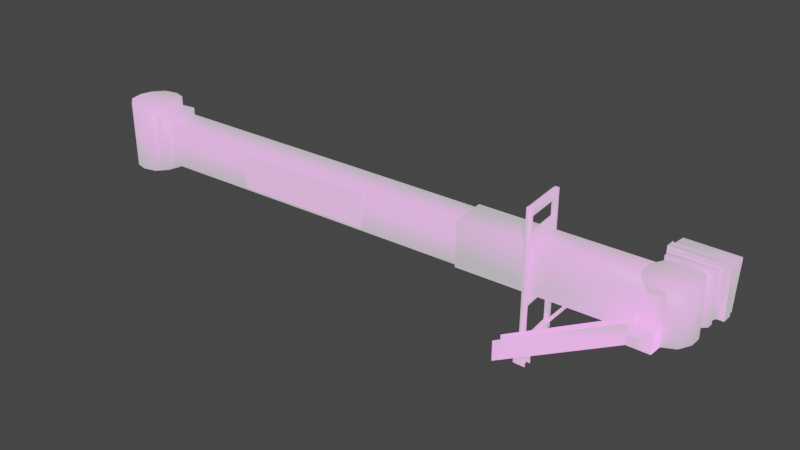 # Source: jetways-ext.blend  (saved by Blender 2.93.20; exported with 4.5.12 LTS)
import bpy
from mathutils import Matrix  # noqa: F401  (used for matrix-valued properties, if any)

bpy.ops.wm.read_factory_settings(use_empty=True)
scene = bpy.context.scene
scene.name = 'Scene'

# ---- collections
col_collection = bpy.data.collections.new('Collection'); scene.collection.children.link(col_collection)

# ---- images (referenced by path relative to the original .blend; pixels are not part of the script)
import os
ASSET_DIR = os.environ.get("B2B_ASSET_DIR", "")  # directory of the original .blend (textures are referenced by path, not embedded)
HERE = os.path.dirname(os.path.abspath(__file__))  # packed textures are extracted next to this script under _unpacked/

def load_image(name, relpath, width, height, colorspace="sRGB"):
    """Load a texture the original file referenced (path relative to the .blend, or extracted next to this script)."""
    p = next((c for c in (os.path.join(HERE, relpath), os.path.join(ASSET_DIR, relpath)) if relpath and os.path.exists(c)), "")
    if p:
        img = bpy.data.images.load(p, check_existing=True)
        img.name = name
    else:  # same state as the original file: an image datablock whose file is absent (Cycles renders it pink)
        img = bpy.data.images.new(name, width, height)
        img.source = "FILE"
        img.filepath = "//" + (relpath or name)
    img.colorspace_settings.name = colorspace
    return img
img_jetway_raiffeisen_png_001 = load_image('jetway-raiffeisen.png.001', 'jetway-raiffeisen.png', 1024, 1024, 'sRGB')

# ---- materials (node trees are filled in below, after node groups)
mat_defaultwhite_001 = bpy.data.materials.new('DefaultWhite.001')
mat_defaultwhite_001.use_transparent_shadow = False
mat_defaultwhite_001.diffuse_color = (1.0, 1.0, 1.0, 1.0)
mat_defaultwhite_001.roughness = 0.5

# ---- material node trees
mat_defaultwhite_001.use_nodes = True; mat_defaultwhite_001.node_tree.nodes.clear()
_N = mat_defaultwhite_001.node_tree.nodes; _L = mat_defaultwhite_001.node_tree.links
n0 = _N.new('ShaderNodeBsdfPrincipled'); n0.name = 'Principled BSDF'; n0.location = (10, 300)
n0.distribution = 'GGX'
n0.subsurface_method = 'BURLEY'
n0.inputs[3].default_value = 1.45
n0.inputs[27].default_value = (0.5, 0.5, 0.5, 1.0)
n0.inputs[28].default_value = 1.0
n1 = _N.new('ShaderNodeOutputMaterial'); n1.name = 'Material Output'; n1.location = (300, 300)
n2 = _N.new('ShaderNodeTexImage'); n2.name = 'Image Texture'; n2.location = (0, 0)
n2.image = img_jetway_raiffeisen_png_001
_L.new(n0.outputs[0], n1.inputs[0])
_L.new(n2.outputs[0], n0.inputs[0])
n1.is_active_output = True

# ---- world
world_world = bpy.data.worlds.new('World'); scene.world = world_world
world_world.use_nodes = True; world_world.node_tree.nodes.clear()
_N = world_world.node_tree.nodes; _L = world_world.node_tree.links
n0 = _N.new('ShaderNodeOutputWorld'); n0.name = 'World Output'; n0.location = (300, 300)
n1 = _N.new('ShaderNodeBackground'); n1.name = 'Background'; n1.location = (10, 300)
n1.inputs[0].default_value = (0.05088, 0.05088, 0.05088, 1.0)
_L.new(n1.outputs[0], n0.inputs[0])
n0.is_active_output = True
world_world.color = (0.05088, 0.05088, 0.05088)
world_world.use_sun_shadow = False
world_world.sun_shadow_jitter_overblur = 0.0

# ---- meshes
me_plane_001 = bpy.data.meshes.new('Plane.001')
me_plane_001.from_pydata([(6.363, 4.493, 0.1177), (12.84, 4.131, -0.6835), (6.461, 6.244, 0.1193), (12.94, 5.881, -0.6819), (21.3, 0.5905, -3.69), (21.3, -0.009514, -3.69), (20.7, -0.009514, -3.69), (20.7, 0.5905, -3.69), (21.3, 0.5905, -1.89), (21.3, -0.009514, -1.89), (20.7, -0.009514, -1.89), (20.7, 0.5905, -1.89), (20.7, 0.5905, -3.29), (20.7, -0.009514, -3.29), (21.3, -0.009514, -3.29), (21.3, 0.5905, -3.29), (20.7, 0.5905, -1.49), (20.7, -0.009514, -1.49), (21.3, -0.009514, -1.49), (21.3, 0.5905, -1.49), (20.8, 6.23, -3.59), (21.0, 6.23, -1.59), (21.2, 6.23, -1.59), (21.0, 6.23, -3.59), (20.8, 5.83, -3.59), (21.0, 5.83, -1.59), (21.2, 5.83, -1.59), (21.0, 5.83, -3.59), (27.89, 4.135, -5.822), (27.49, 3.235, -5.422), (27.49, 4.135, -5.422), (26.49, 4.135, -5.822), (26.49, 3.235, -5.822), (25.49, 3.235, -5.822), (25.49, 4.135, -5.822), (25.59, 5.435, -5.322), (25.59, 3.235, -5.322), (25.49, 5.435, -5.822), (27.89, 5.435, -5.822), (27.89, 3.235, -5.822), (27.79, 3.235, -5.322), (27.79, 5.435, -5.322), (27.89, 5.435, -5.322), (25.49, 5.435, -5.322), (25.89, 4.135, -1.922), (25.89, 3.135, -1.922), (20.19, 0.3003, -1.222), (20.19, 1.3, -1.222), (25.89, 4.135, -2.222), (25.89, 3.135, -2.222), (21.0, 1.215, -2.49), (21.12, 1.14, -2.49), (22.78, 3.297, -2.67), (22.66, 3.371, -2.67), (21.12, 1.14, -2.69), (22.78, 3.297, -2.87), (21.0, 1.215, -2.69), (22.66, 3.371, -2.87), (21.1, 0.3905, -1.89), (21.1, 0.3905, -3.29), (20.9, 0.3905, -3.29), (20.9, 0.3905, -1.89), (20.9, 0.1905, -3.29), (20.9, 0.1905, -1.89), (21.1, 0.1905, -1.89), (21.1, 0.1905, -3.29), (20.9, 0.7905, -2.69), (20.9, 0.3905, -2.69), (20.9, 0.3905, -2.49), (20.9, 0.7905, -2.49), (21.1, 0.3905, -2.49), (21.1, 0.7905, -2.49), (21.1, 0.3905, -2.69), (21.1, 0.7905, -2.69), (21.1, -0.009514, -3.29), (21.1, -0.009514, -3.69), (21.3, 0.1905, -3.69), (21.3, 0.1905, -3.29), (21.3, 0.3905, -3.69), (21.3, 0.3905, -3.29), (21.1, 0.5905, -3.69), (21.1, 0.5905, -3.29), (20.9, 0.5905, -3.69), (20.9, 0.5905, -3.29), (20.7, 0.3905, -3.69), (20.7, 0.3905, -3.29), (20.7, 0.1905, -3.69), (20.7, 0.1905, -3.29), (20.9, -0.009514, -3.69), (20.9, -0.009514, -3.29), (21.1, -0.009514, -1.49), (21.1, -0.009514, -1.89), (21.3, 0.1905, -1.89), (21.3, 0.1905, -1.49), (21.3, 0.3905, -1.89), (21.3, 0.3905, -1.49), (21.1, 0.5905, -1.89), (21.1, 0.5905, -1.49), (20.9, 0.5905, -1.89), (20.9, 0.5905, -1.49), (20.7, 0.3905, -1.89), (20.7, 0.3905, -1.49), (20.7, 0.1905, -1.89), (20.7, 0.1905, -1.49), (20.9, -0.009514, -1.89), (20.9, -0.009514, -1.49), (21.0, 3.335, -3.59), (20.8, 3.335, -3.59), (21.0, 3.335, -1.59), (21.2, 3.335, -1.59), (20.8, 2.935, -3.59), (21.0, 2.935, -1.59), (21.2, 2.935, -1.59), (21.0, 2.935, -3.59), (25.89, 3.235, -1.322), (26.99, 3.235, -1.322), (26.99, 3.235, -2.422), (25.89, 3.235, -2.422), (25.39, 5.635, -5.322), (27.99, 5.635, -5.322), (27.99, 5.535, -6.522), (25.39, 5.535, -6.522), (25.39, 3.135, -6.222), (27.99, 3.135, -6.222), (27.99, 3.235, -5.322), (25.39, 3.235, -5.322), (20.8, 7.49, -3.59), (21.0, 7.49, -3.59), (21.0, 7.49, -3.79), (20.8, 7.49, -3.79), (20.8, 7.09, -3.59), (20.8, 1.19, -3.59), (21.0, 1.19, -3.59), (21.0, 7.09, -3.59), (21.0, 0.7905, -3.59), (21.0, 0.7905, -3.79), (20.8, 0.7905, -3.79), (20.8, 0.7905, -3.59), (21.0, 7.49, -1.39), (21.2, 7.49, -1.39), (21.2, 7.49, -1.59), (21.0, 7.49, -1.59), (21.0, 0.7905, -1.39), (21.2, 0.7905, -1.39), (21.2, 0.7905, -1.59), (21.2, 7.09, -1.59), (21.2, 1.19, -1.59), (21.0, 1.19, -1.59), (21.0, 7.09, -1.59), (21.0, 0.7905, -1.59), (26.99, 4.135, -1.322), (26.99, 3.135, -1.322), (25.89, 3.135, -1.322), (25.89, 4.135, -1.322), (26.99, 4.135, -2.022), (26.99, 3.135, -2.022), (20.19, 1.3, -0.6221), (20.19, 0.3003, -0.6221), (25.89, 3.235, -1.922), (20.19, 0.4003, -0.6221), (20.19, 0.4003, -1.222), (27.79, 5.635, -4.822), (27.79, 3.135, -4.822), (25.59, 3.135, -4.822), (25.59, 5.635, -4.822), (27.79, 5.635, -4.522), (27.79, 3.135, -4.522), (25.59, 5.635, -4.522), (25.59, 3.135, -4.522), (25.89, 5.635, -4.222), (25.89, 3.135, -4.222), (27.49, 3.135, -4.222), (27.49, 5.635, -4.222), (25.29, 5.635, -5.322), (25.29, 3.135, -5.322), (28.09, 3.135, -5.322), (28.09, 5.635, -5.322), (25.29, 5.635, -5.822), (25.29, 3.135, -5.822), (28.09, 3.135, -5.822), (28.09, 5.635, -5.822), (28.09, 5.635, -5.722), (25.29, 5.635, -5.722), (25.49, 5.535, -5.322), (25.69, 5.535, -4.822), (27.69, 5.535, -4.822), (27.89, 5.535, -5.322), (25.49, 3.235, -5.322), (25.69, 3.235, -4.822), (27.69, 3.235, -4.822), (27.89, 3.235, -5.322), (25.49, 5.435, -6.522), (27.89, 5.435, -6.522), (27.89, 3.235, -6.222), (25.49, 3.235, -6.222), (25.49, 3.335, -5.322), (27.89, 3.335, -5.322), (27.99, 5.435, -6.522), (27.99, 3.235, -6.222), (25.39, 3.235, -6.222), (25.39, 5.435, -6.522), (26.89, 5.435, -2.222), (26.89, 3.135, -2.222), (26.99, 5.435, -2.022), (26.09, 5.435, -2.422), (26.09, 3.135, -2.422), (25.89, 5.435, -2.222), (27.89, 5.635, -3.522), (27.89, 3.135, -3.522), (27.59, 3.135, -4.122), (27.59, 5.635, -4.122), (27.59, 5.635, -2.322), (27.59, 3.135, -2.322), (27.89, 3.135, -2.922), (27.89, 5.635, -2.922), (26.39, 5.635, -4.422), (26.39, 3.135, -4.422), (25.79, 3.135, -4.122), (25.79, 5.635, -4.122), (26.99, 5.635, -2.022), (25.49, 3.135, -3.522), (25.49, 5.635, -3.522), (25.49, 3.135, -2.922), (25.49, 5.635, -2.922), (25.79, 3.135, -2.322), (25.79, 5.635, -2.322), (26.69, 5.635, -3.222), (26.39, 5.635, -2.022), (26.99, 5.635, -4.422), (26.69, 3.135, -3.222), (26.39, 3.135, -2.022), (26.99, 3.135, -4.422), (26.39, 5.435, -2.022), (26.69, 5.435, -3.222), (25.79, 5.435, -2.322), (17.49, 5.873, -3.122), (17.49, 3.673, -3.122), (17.69, 3.673, -1.222), (17.69, 5.873, -1.222), (25.69, 5.435, -4.122), (25.89, 3.235, -2.222), (25.69, 3.235, -4.122), (25.69, 5.435, -3.922), (25.69, 3.235, -3.922), (1.713, 6.935, 0.7994), (1.713, 4.435, 0.7994), (1.513, 4.435, -1.101), (1.513, 6.935, -1.101), (0.8126, 4.435, -1.001), (0.8126, 6.935, -1.001), (1.013, 6.935, 0.8994), (1.013, 4.435, 0.8994), (1.172, 4.067, -0.6715), (0.7607, 4.067, 1.081), (-0.9918, 7.333, 0.6703), (-0.9918, 4.067, 0.6703), (-0.476, 4.067, 1.099), (-0.476, 7.333, 1.099), (1.172, 7.333, -0.6715), (0.6558, 4.067, -1.1), (0.6558, 7.333, -1.1), (-0.581, 7.333, -1.082), (-0.581, 4.067, -1.082), (-1.01, 4.067, -0.5665), (-1.01, 7.333, -0.5665), (0.1081, 4.067, 1.236), (0.1081, 7.333, 1.236), (0.07164, 4.067, -1.237), (0.07164, 7.333, -1.237), (0.7607, 7.333, 1.081), (0.08988, 7.333, -0.0006), (1.327, 7.333, -0.01884), (1.19, 7.333, 0.5653), (-1.147, 7.333, 0.01764), (1.19, 4.067, 0.5653), (1.327, 4.067, -0.01884), (0.08988, 4.067, -0.0005997), (-1.147, 4.067, 0.01764), (1.413, 6.635, -1.001), (1.613, 6.635, 0.6994), (10.51, 6.16, -0.4006), (10.31, 6.16, -2.101), (1.613, 4.635, 0.6994), (10.51, 4.16, -0.4006), (10.31, 4.16, -2.101), (1.413, 4.635, -1.001), (20.19, 0.4003, -1.222), (20.19, 0.4003, -0.6221), (25.89, 3.235, -1.922), (20.19, 0.3003, -0.6221), (20.19, 1.3, -0.6221), (25.89, 4.135, -1.322), (25.89, 3.135, -1.322), (25.89, 3.235, -1.322), (20.19, 1.3, -1.222), (20.19, 0.3003, -1.222), (25.89, 3.135, -1.922), (25.89, 4.135, -1.922), (25.89, 4.135, -1.322), (25.89, 3.135, -1.322), (26.99, 3.135, -1.322), (26.99, 4.135, -1.322), (26.99, 3.135, -2.022), (26.99, 4.135, -2.022), (26.99, 3.135, -1.322), (26.99, 4.135, -1.322), (25.89, 3.135, -2.222), (25.89, 4.135, -2.222), (25.89, 3.135, -1.922), (25.89, 4.135, -1.922), (12.78, 4.153, -2.454), (6.295, 4.503, -1.653), (12.87, 5.903, -2.453), (6.39, 6.254, -1.651), (10.31, 6.16, -2.103), (10.51, 6.16, -0.4026), (19.41, 5.667, -1.503), (19.21, 5.667, -3.203), (10.51, 4.16, -0.4026), (19.41, 3.667, -1.503), (19.21, 3.667, -3.203), (10.31, 4.16, -2.103)], [], [(0, 1, 3, 2), (4, 5, 6, 7), (8, 9, 10, 11), (12, 13, 14, 15), (16, 17, 18, 19), (20, 21, 22, 23), (21, 20, 24, 25), (23, 22, 26, 27), (24, 27, 26, 25), (28, 39, 29, 30), (31, 32, 33, 34), (35, 36, 33, 37), (38, 39, 40, 41), (38, 42, 43, 37), (44, 45, 46, 47), (45, 44, 48, 49), (50, 51, 52, 53), (51, 54, 55, 52), (56, 50, 53, 57), (54, 56, 57, 55), (58, 59, 60, 61), (61, 60, 62, 63), (59, 58, 64, 65), (63, 62, 65, 64), (66, 67, 68, 69), (69, 68, 70, 71), (71, 70, 72, 73), (67, 66, 73, 72), (74, 75, 76, 77), (77, 76, 78, 79), (79, 78, 80, 81), (81, 80, 82, 83), (83, 82, 84, 85), (85, 84, 86, 87), (87, 86, 88, 89), (90, 91, 92, 93), (93, 92, 94, 95), (95, 94, 96, 97), (97, 96, 98, 99), (99, 98, 100, 101), (101, 100, 102, 103), (103, 102, 104, 105), (106, 107, 108, 109), (108, 107, 110, 111), (106, 109, 112, 113), (111, 110, 113, 112), (114, 115, 116, 117), (118, 119, 120, 121), (122, 123, 124, 125), (119, 124, 123, 120), (125, 118, 121, 122), (123, 122, 199, 198), (197, 200, 121, 120), (126, 127, 128, 129), (130, 131, 132, 133), (127, 134, 135, 128), (128, 135, 136, 129), (137, 126, 129, 136), (137, 136, 135, 134), (138, 139, 140, 141), (138, 142, 143, 139), (139, 143, 144, 140), (145, 146, 147, 148), (141, 149, 142, 138), (146, 132, 131, 147), (147, 131, 137, 149), (132, 146, 144, 134), (149, 137, 134, 144), (142, 149, 144, 143), (126, 141, 140, 127), (141, 126, 130, 148), (127, 140, 145, 133), (148, 130, 133, 145), (150, 151, 152, 153), (151, 150, 154, 155), (156, 157, 152, 153), (158, 114, 159, 160), (161, 162, 163, 164), (162, 161, 165, 166), (161, 164, 167, 165), (164, 163, 168, 167), (166, 168, 163, 162), (169, 170, 171, 172), (172, 171, 166, 165), (167, 168, 170, 169), (167, 169, 172, 165), (166, 171, 170, 168), (173, 176, 175, 174), (174, 173, 177, 178), (176, 175, 179, 180), (178, 179, 175, 174), (173, 176, 181, 182), (183, 184, 185, 186), (183, 187, 188, 184), (185, 189, 190, 186), (190, 189, 188, 187), (186, 183, 191, 192), (193, 194, 195, 196), (192, 193, 196, 186), (193, 192, 197, 198), (183, 195, 194, 191), (199, 200, 191, 194), (201, 202, 155, 203), (202, 201, 204, 205), (206, 49, 205, 204), (207, 208, 209, 210), (211, 212, 213, 214), (215, 216, 217, 218), (219, 155, 212, 211), (208, 207, 214, 213), (218, 217, 220, 221), (221, 220, 222, 223), (223, 222, 224, 225), (219, 226, 227), (223, 226, 221), (215, 226, 228), (207, 226, 214), (230, 229, 155), (220, 229, 222), (231, 229, 216), (213, 229, 208), (210, 209, 231, 228), (227, 232, 203, 219), (225, 234, 232, 227), (235, 236, 237, 238), (235, 238, 206, 239), (238, 237, 240, 206), (236, 235, 239, 241), (237, 236, 241, 240), (242, 243, 241, 239), (244, 245, 246, 247), (247, 246, 248, 249), (245, 244, 250, 251), (244, 247, 249, 250), (246, 245, 251, 248), (254, 255, 256, 257), (258, 252, 259, 260), (261, 262, 263, 264), (257, 256, 265, 266), (260, 259, 267, 268), (266, 265, 253, 269), (268, 267, 262, 261), (268, 270, 260), (271, 270, 272), (266, 270, 257), (273, 270, 264), (269, 253, 274, 272), (272, 274, 275, 271), (271, 275, 252, 258), (253, 276, 274), (263, 276, 277), (278, 279, 280, 281), (279, 282, 283, 280), (285, 278, 281, 284), (282, 285, 284, 283), (214, 226, 219, 211), (227, 226, 223, 225), (221, 226, 215, 218), (228, 226, 207, 210), (213, 212, 155, 229), (230, 224, 222, 229), (220, 217, 216, 229), (231, 209, 208, 229), (203, 232, 234, 233), (264, 270, 268, 261), (260, 270, 271, 258), (272, 270, 266, 269), (257, 270, 273, 254), (263, 262, 267, 276), (267, 259, 252, 276), (252, 275, 274, 276), (253, 265, 256, 276), (256, 255, 277, 276), (288, 286, 287, 293), (290, 291, 292, 289), (297, 294, 295, 296), (301, 298, 299, 300), (304, 302, 303, 305), (308, 306, 307, 309), (310, 311, 313, 312), (314, 315, 316, 317), (315, 318, 319, 316), (321, 314, 317, 320), (318, 321, 320, 319)])
me_plane_001.polygons.foreach_set('use_smooth', [0, 1, 1, 1, 1, 1, 1, 1, 1, 1, 1, 1, 1, 1, 1, 1, 1, 1, 1, 1, 1, 1, 1, 1, 1, 1, 1, 1, 1, 1, 1, 1, 1, 1, 1, 1, 1, 1, 1, 1, 1, 1, 1, 1, 1, 1, 1, 1, 1, 1, 1, 1, 1, 1, 1, 1, 1, 1, 1, 1, 1, 1, 1, 1, 1, 1, 1, 1, 1, 1, 1, 1, 1, 1, 1, 1, 1, 1, 1, 1, 1, 1, 1, 1, 1, 1, 1, 1, 1, 1, 1, 1, 1, 1, 1, 1, 1, 1, 1, 1, 1, 1, 1, 1, 1, 1, 1, 1, 1, 1, 1, 1, 1, 1, 1, 1, 1, 1, 1, 1, 1, 1, 1, 1, 1, 1, 1, 1, 1, 1, 1, 1, 1, 1, 1, 1, 1, 1, 1, 1, 1, 1, 1, 1, 1, 1, 1, 1, 1, 1, 1, 1, 1, 1, 1, 1, 1, 1, 1, 1, 1, 1, 1, 1, 1, 1, 1, 1, 1, 1, 1, 1, 1, 1, 1, 1, 1, 1, 1, 0, 1, 1, 1, 1])
_uv = me_plane_001.uv_layers.new(name='UVMap')
_uv.uv.foreach_set('vector', [0.1155, 0.02243, 0.3916, 0.02265, 0.3915, 0.09724, 0.1154, 0.09701, 0.009464, 0.4333, 0.009464, 0.4097, 0.03241, 0.4097, 0.03241, 0.4333, 0.009464, 0.4333, 0.009464, 0.4097, 0.03241, 0.4097, 0.03241, 0.4333, 0.009464, 0.4333, 0.009464, 0.4097, 0.03241, 0.4097, 0.03241, 0.4333, 0.009464, 0.4333, 0.009464, 0.4097, 0.03241, 0.4097, 0.03241, 0.4333, 0.3845, 0.3896, 0.3845, 0.3204, 0.3951, 0.3204, 0.3951, 0.3896, 0.3845, 0.3896, 0.3845, 0.3204, 0.3951, 0.3204, 0.3951, 0.3896, 0.3845, 0.3896, 0.3845, 0.3204, 0.3951, 0.3204, 0.3951, 0.3896, 0.3845, 0.3896, 0.3845, 0.3204, 0.3951, 0.3204, 0.3951, 0.3896, 0.4199, 0.4381, 0.4199, 0.3963, 0.4437, 0.3963, 0.4437, 0.4381, 0.4605, 0.4381, 0.4605, 0.3963, 0.5005, 0.3963, 0.5005, 0.4381, 0.4199, 0.3746, 0.4199, 0.2501, 0.441, 0.2501, 0.441, 0.3746, 0.4199, 0.3746, 0.4199, 0.3224, 0.441, 0.3224, 0.441, 0.3746, 0.05681, 0.4349, 0.05681, 0.3762, 0.06746, 0.3762, 0.06746, 0.4349, 0.2977, 0.4727, 0.2977, 0.4391, 0.5005, 0.4391, 0.5005, 0.4727, 0.5005, 0.4391, 0.5005, 0.4727, 0.4905, 0.4727, 0.4905, 0.4391, 0.4199, 0.3865, 0.4199, 0.3762, 0.4998, 0.3762, 0.4998, 0.3865, 0.4199, 0.3865, 0.4199, 0.3762, 0.4998, 0.3762, 0.4998, 0.3865, 0.4199, 0.3865, 0.4199, 0.3762, 0.4998, 0.3762, 0.4998, 0.3865, 0.4199, 0.3865, 0.4199, 0.3762, 0.4998, 0.3762, 0.4998, 0.3865, 0.04541, 0.4355, 0.04541, 0.3766, 0.05571, 0.3766, 0.05571, 0.4355, 0.03441, 0.4355, 0.03441, 0.3766, 0.04506, 0.3766, 0.04506, 0.4355, 0.03441, 0.4355, 0.03441, 0.3766, 0.04506, 0.3766, 0.04506, 0.4355, 0.03441, 0.4355, 0.03441, 0.3766, 0.04506, 0.3766, 0.04506, 0.4355, 0.0004642, 0.4349, 0.0004642, 0.4241, 0.008164, 0.4241, 0.008164, 0.4349, 0.0004642, 0.4349, 0.0004642, 0.4241, 0.008164, 0.4241, 0.008164, 0.4349, 0.0004642, 0.4349, 0.0004642, 0.4241, 0.008164, 0.4241, 0.008164, 0.4349, 0.008164, 0.4241, 0.008164, 0.4349, 0.0004642, 0.4349, 0.0004642, 0.4241, 0.0004642, 0.4226, 0.0004642, 0.4102, 0.007464, 0.4102, 0.007464, 0.4226, 0.0004642, 0.4226, 0.0004642, 0.4102, 0.007464, 0.4102, 0.007464, 0.4226, 0.0004642, 0.4226, 0.0004642, 0.4102, 0.007464, 0.4102, 0.007464, 0.4226, 0.0004642, 0.4226, 0.0004642, 0.4102, 0.007464, 0.4102, 0.007464, 0.4226, 0.0004642, 0.4226, 0.0004642, 0.4102, 0.007464, 0.4102, 0.007464, 0.4226, 0.0004642, 0.4226, 0.0004642, 0.4102, 0.007464, 0.4102, 0.007464, 0.4226, 0.0004642, 0.4226, 0.0004642, 0.4102, 0.007464, 0.4102, 0.007464, 0.4226, 0.0004642, 0.4226, 0.0004642, 0.4102, 0.007464, 0.4102, 0.007464, 0.4226, 0.0004642, 0.4226, 0.0004642, 0.4102, 0.007464, 0.4102, 0.007464, 0.4226, 0.0004642, 0.4226, 0.0004642, 0.4102, 0.007464, 0.4102, 0.007464, 0.4226, 0.0004642, 0.4226, 0.0004642, 0.4102, 0.007464, 0.4102, 0.007464, 0.4226, 0.0004642, 0.4226, 0.0004642, 0.4102, 0.007464, 0.4102, 0.007464, 0.4226, 0.0004642, 0.4226, 0.0004642, 0.4102, 0.007464, 0.4102, 0.007464, 0.4226, 0.0004642, 0.4226, 0.0004642, 0.4102, 0.007464, 0.4102, 0.007464, 0.4226, 0.3845, 0.3193, 0.3845, 0.2501, 0.3951, 0.2501, 0.3951, 0.3193, 0.3845, 0.3193, 0.3845, 0.2501, 0.3951, 0.2501, 0.3951, 0.3193, 0.3845, 0.3193, 0.3845, 0.2501, 0.3951, 0.2501, 0.3951, 0.3193, 0.3845, 0.3193, 0.3845, 0.2501, 0.3951, 0.2501, 0.3951, 0.3193, 0.2514, 0.5001, 0.2514, 0.4467, 0.2974, 0.4467, 0.2974, 0.5001, 0.1676, 0.3751, 0.1676, 0.3193, 0.2128, 0.3193, 0.2128, 0.3751, 0.0009142, 0.4091, 0.0009142, 0.3751, 0.03306, 0.3751, 0.03306, 0.4091, 0.1676, 0.3751, 0.1676, 0.2501, 0.2128, 0.2501, 0.2128, 0.3751, 0.4871, 0.2501, 0.4871, 0.3751, 0.4425, 0.3751, 0.4425, 0.2501, 0.0004642, 0.4092, 0.0004642, 0.3756, 0.005664, 0.3756, 0.005664, 0.4092, 0.3532, 0.3678, 0.3532, 0.2511, 0.3618, 0.2511, 0.3618, 0.3678, 0.4079, 0.4349, 0.4079, 0.4221, 0.4179, 0.4221, 0.4179, 0.4349, 0.4079, 0.4211, 0.4079, 0.2634, 0.4183, 0.2634, 0.4183, 0.4211, 0.3963, 0.4355, 0.3963, 0.2501, 0.4072, 0.2501, 0.4072, 0.4355, 0.3963, 0.4355, 0.3963, 0.2501, 0.4072, 0.2501, 0.4072, 0.4355, 0.4072, 0.2501, 0.4072, 0.4355, 0.3963, 0.4355, 0.3963, 0.2501, 0.4079, 0.2619, 0.4079, 0.2505, 0.4184, 0.2505, 0.4184, 0.2619, 0.4079, 0.4349, 0.4079, 0.4221, 0.4179, 0.4221, 0.4179, 0.4349, 0.3963, 0.4355, 0.3963, 0.2501, 0.4072, 0.2501, 0.4072, 0.4355, 0.3963, 0.4355, 0.3963, 0.2501, 0.4072, 0.2501, 0.4072, 0.4355, 0.4079, 0.4211, 0.4079, 0.2634, 0.4183, 0.2634, 0.4183, 0.4211, 0.3963, 0.4355, 0.3963, 0.2501, 0.4072, 0.2501, 0.4072, 0.4355, 0.3732, 0.3188, 0.3732, 0.2501, 0.3837, 0.2501, 0.3837, 0.3188, 0.3732, 0.3188, 0.3732, 0.2501, 0.3837, 0.2501, 0.3837, 0.3188, 0.3732, 0.3188, 0.3732, 0.2501, 0.3837, 0.2501, 0.3837, 0.3188, 0.3732, 0.3188, 0.3732, 0.2501, 0.3837, 0.2501, 0.3837, 0.3188, 0.4079, 0.2619, 0.4079, 0.2505, 0.4184, 0.2505, 0.4184, 0.2619, 0.3836, 0.3209, 0.3836, 0.3896, 0.3726, 0.3896, 0.3726, 0.3209, 0.3726, 0.3896, 0.3726, 0.3209, 0.3836, 0.3209, 0.3836, 0.3896, 0.3726, 0.3896, 0.3726, 0.3209, 0.3836, 0.3209, 0.3836, 0.3896, 0.3726, 0.3896, 0.3726, 0.3209, 0.3836, 0.3209, 0.3836, 0.3896, 0.4512, 0.4727, 0.4512, 0.4387, 0.491, 0.4387, 0.491, 0.4727, 0.5005, 0.4387, 0.5005, 0.4727, 0.4705, 0.4727, 0.4705, 0.4387, 0.2977, 0.4727, 0.2977, 0.4391, 0.5005, 0.4391, 0.5005, 0.4727, 0.2979, 0.5001, 0.2979, 0.4738, 0.5005, 0.4738, 0.5005, 0.5001, 0.125, 0.4349, 0.125, 0.3762, 0.1795, 0.3762, 0.1795, 0.4349, 0.2714, 0.3694, 0.2714, 0.4355, 0.2607, 0.4355, 0.2607, 0.3694, 0.2488, 0.4355, 0.2488, 0.3694, 0.2592, 0.3694, 0.2592, 0.4355, 0.2488, 0.4355, 0.2488, 0.3694, 0.2592, 0.3694, 0.2592, 0.4355, 0.2607, 0.4355, 0.2607, 0.3694, 0.2714, 0.3694, 0.2714, 0.4355, 0.06881, 0.4313, 0.06881, 0.3762, 0.1236, 0.3762, 0.1236, 0.4313, 0.2754, 0.371, 0.2754, 0.2505, 0.282, 0.2505, 0.282, 0.371, 0.326, 0.371, 0.326, 0.2505, 0.3327, 0.2505, 0.3327, 0.371, 0.3593, 0.437, 0.3593, 0.3906, 0.3764, 0.3906, 0.3764, 0.437, 0.3779, 0.437, 0.3779, 0.3906, 0.3951, 0.3906, 0.3951, 0.437, 0.00139, 0.3751, 0.1259, 0.3751, 0.1259, 0.249, 0.00139, 0.249, 0.1461, 0.2501, 0.1461, 0.3756, 0.1276, 0.3756, 0.1276, 0.2501, 0.1476, 0.3756, 0.1476, 0.2501, 0.1662, 0.2501, 0.1662, 0.3756, 0.3779, 0.437, 0.3779, 0.3906, 0.3951, 0.3906, 0.3951, 0.437, 0.3764, 0.3906, 0.3764, 0.437, 0.3593, 0.437, 0.3593, 0.3906, 0.3593, 0.437, 0.3593, 0.3906, 0.3764, 0.3906, 0.3764, 0.437, 0.2488, 0.3678, 0.2488, 0.2501, 0.2741, 0.2501, 0.2741, 0.3678, 0.2488, 0.3678, 0.2488, 0.2501, 0.2741, 0.2501, 0.2741, 0.3678, 0.3779, 0.437, 0.3779, 0.3906, 0.3951, 0.3906, 0.3951, 0.437, 0.4871, 0.2501, 0.4871, 0.3751, 0.4425, 0.3751, 0.4425, 0.2501, 0.0009142, 0.4091, 0.0009142, 0.3751, 0.03306, 0.3751, 0.03306, 0.4091, 0.4425, 0.3751, 0.4425, 0.2501, 0.4871, 0.2501, 0.4871, 0.3751, 0.3631, 0.3678, 0.3631, 0.2501, 0.372, 0.2501, 0.372, 0.3678, 0.1676, 0.3751, 0.1676, 0.2501, 0.2128, 0.2501, 0.2128, 0.3751, 0.3631, 0.3678, 0.3631, 0.2501, 0.372, 0.2501, 0.372, 0.3678, 0.326, 0.3684, 0.326, 0.2501, 0.3327, 0.2501, 0.3327, 0.3684, 0.3254, 0.2505, 0.3254, 0.3684, 0.2827, 0.3684, 0.2827, 0.2505, 0.2754, 0.3684, 0.2754, 0.2501, 0.282, 0.2501, 0.282, 0.3684, 0.2162, 0.3751, 0.2162, 0.2501, 0.2481, 0.2501, 0.2481, 0.3751, 0.2162, 0.3751, 0.2162, 0.2501, 0.2481, 0.2501, 0.2481, 0.3751, 0.2162, 0.3751, 0.2162, 0.2501, 0.2481, 0.2501, 0.2481, 0.3751, 0.2135, 0.3751, 0.2135, 0.2505, 0.2475, 0.2505, 0.2475, 0.3751, 0.2481, 0.2501, 0.2481, 0.3751, 0.2162, 0.3751, 0.2162, 0.2501, 0.2162, 0.3751, 0.2162, 0.2501, 0.2481, 0.2501, 0.2481, 0.3751, 0.2162, 0.3751, 0.2162, 0.2501, 0.2481, 0.2501, 0.2481, 0.3751, 0.2162, 0.3751, 0.2162, 0.2501, 0.2481, 0.2501, 0.2481, 0.3751, 0.2321, 0.4349, 0.2175, 0.3762, 0.2321, 0.3762, 0.2321, 0.4349, 0.2175, 0.3762, 0.2321, 0.3762, 0.2321, 0.4349, 0.2175, 0.3762, 0.2321, 0.3762, 0.2321, 0.4349, 0.2175, 0.3762, 0.2321, 0.3762, 0.2468, 0.4355, 0.2335, 0.3766, 0.2468, 0.3766, 0.2468, 0.4355, 0.2335, 0.3766, 0.2468, 0.3766, 0.2468, 0.4355, 0.2335, 0.3766, 0.2468, 0.3766, 0.2468, 0.4355, 0.2335, 0.3766, 0.2468, 0.3766, 0.2162, 0.3751, 0.2162, 0.2501, 0.2481, 0.2501, 0.2481, 0.3751, 0.2514, 0.4448, 0.2514, 0.4397, 0.2827, 0.4397, 0.2827, 0.4448, 0.2514, 0.4448, 0.2514, 0.4397, 0.2827, 0.4397, 0.2827, 0.4448, 0.06881, 0.4313, 0.06881, 0.3762, 0.1236, 0.3762, 0.1236, 0.4313, 0.1269, 0.5001, 0.1269, 0.4691, 0.2507, 0.4691, 0.2507, 0.5001, 0.0004642, 0.5001, 0.0004642, 0.4686, 0.125, 0.4686, 0.125, 0.5001, 0.125, 0.4366, 0.125, 0.4676, 0.0004642, 0.4676, 0.0004642, 0.4366, 0.1269, 0.4676, 0.1269, 0.437, 0.2501, 0.437, 0.2501, 0.4676, 0.1176, 0.4309, 0.1176, 0.3772, 0.123, 0.3772, 0.123, 0.4309, 0.06881, 0.4355, 0.06881, 0.3756, 0.1236, 0.3756, 0.1236, 0.4355, 0.334, 0.3678, 0.334, 0.2501, 0.352, 0.2501, 0.352, 0.3678, 0.352, 0.2501, 0.352, 0.3678, 0.334, 0.3678, 0.334, 0.2501, 0.3764, 0.3906, 0.3764, 0.437, 0.3593, 0.437, 0.3593, 0.3906, 0.3779, 0.437, 0.3779, 0.3906, 0.3951, 0.3906, 0.3951, 0.437, 0.2162, 0.3751, 0.2162, 0.2501, 0.2481, 0.2501, 0.2481, 0.3751, 0.2162, 0.3751, 0.2162, 0.2501, 0.2481, 0.2501, 0.2481, 0.3751, 0.2162, 0.3751, 0.2162, 0.2501, 0.2481, 0.2501, 0.2481, 0.3751, 0.2162, 0.3751, 0.2162, 0.2501, 0.2481, 0.2501, 0.2481, 0.3751, 0.2162, 0.3751, 0.2162, 0.2501, 0.2481, 0.2501, 0.2481, 0.3751, 0.2162, 0.3751, 0.2162, 0.2501, 0.2481, 0.2501, 0.2481, 0.3751, 0.2162, 0.3751, 0.2162, 0.2501, 0.2481, 0.2501, 0.2481, 0.3751, 0.2321, 0.4349, 0.2175, 0.3762, 0.2321, 0.3762, 0.2321, 0.4349, 0.2175, 0.3762, 0.2321, 0.3762, 0.2321, 0.4349, 0.2175, 0.3762, 0.2321, 0.3762, 0.2321, 0.4349, 0.2175, 0.3762, 0.2321, 0.3762, 0.2162, 0.3751, 0.2162, 0.2501, 0.2481, 0.2501, 0.2481, 0.3751, 0.2162, 0.3751, 0.2162, 0.2501, 0.2481, 0.2501, 0.2481, 0.3751, 0.2162, 0.3751, 0.2162, 0.2501, 0.2481, 0.2501, 0.2481, 0.3751, 0.2468, 0.4355, 0.2335, 0.3766, 0.2468, 0.3766, 0.2468, 0.4355, 0.2335, 0.3766, 0.2468, 0.3766, 0.1269, 0.5001, 0.1269, 0.4691, 0.2507, 0.4691, 0.2507, 0.5001, 0.0004642, 0.5001, 0.0004642, 0.4686, 0.125, 0.4686, 0.125, 0.5001, 0.125, 0.4366, 0.125, 0.4676, 0.0004642, 0.4676, 0.0004642, 0.4366, 0.1269, 0.4676, 0.1269, 0.437, 0.2501, 0.437, 0.2501, 0.4676, 0.2321, 0.4349, 0.2175, 0.3762, 0.2321, 0.3762, 0.2321, 0.4349, 0.2321, 0.4349, 0.2175, 0.3762, 0.2321, 0.3762, 0.2321, 0.4349, 0.2321, 0.4349, 0.2175, 0.3762, 0.2321, 0.3762, 0.2321, 0.4349, 0.2321, 0.4349, 0.2175, 0.3762, 0.2321, 0.3762, 0.2321, 0.4349, 0.2468, 0.3766, 0.2468, 0.4355, 0.2468, 0.4355, 0.2335, 0.3766, 0.2468, 0.3766, 0.2468, 0.4355, 0.2468, 0.4355, 0.2335, 0.3766, 0.2468, 0.3766, 0.2468, 0.4355, 0.2468, 0.4355, 0.2335, 0.3766, 0.2468, 0.3766, 0.2468, 0.4355, 0.2468, 0.4355, 0.2335, 0.3766, 0.2468, 0.3766, 0.2468, 0.4355, 0.2468, 0.4355, 0.2335, 0.3766, 0.2321, 0.4349, 0.2175, 0.3762, 0.2321, 0.3762, 0.2321, 0.4349, 0.2321, 0.4349, 0.2175, 0.3762, 0.2321, 0.3762, 0.2321, 0.4349, 0.2321, 0.4349, 0.2175, 0.3762, 0.2321, 0.3762, 0.2321, 0.4349, 0.2321, 0.4349, 0.2175, 0.3762, 0.2321, 0.3762, 0.2321, 0.4349, 0.2468, 0.3766, 0.2468, 0.4355, 0.2468, 0.4355, 0.2335, 0.3766, 0.2468, 0.3766, 0.2468, 0.4355, 0.2468, 0.4355, 0.2335, 0.3766, 0.2468, 0.3766, 0.2468, 0.4355, 0.2468, 0.4355, 0.2335, 0.3766, 0.2468, 0.3766, 0.2468, 0.4355, 0.2468, 0.4355, 0.2335, 0.3766, 0.2468, 0.3766, 0.2468, 0.4355, 0.2468, 0.4355, 0.2335, 0.3766, 0.2979, 0.5001, 0.5005, 0.5001, 0.5005, 0.4738, 0.2979, 0.4738, 0.2977, 0.4727, 0.5005, 0.4727, 0.5005, 0.4391, 0.2977, 0.4391, 0.2977, 0.4727, 0.5005, 0.4727, 0.5005, 0.4391, 0.2977, 0.4391, 0.4512, 0.4727, 0.491, 0.4727, 0.491, 0.4387, 0.4512, 0.4387, 0.5005, 0.4387, 0.4705, 0.4387, 0.4705, 0.4727, 0.5005, 0.4727, 0.5005, 0.4391, 0.4905, 0.4391, 0.4905, 0.4727, 0.5005, 0.4727, 0.1158, 0.02116, 0.3906, 0.02169, 0.3904, 0.09591, 0.1157, 0.09539, 0.1269, 0.5001, 0.1269, 0.4691, 0.2507, 0.4691, 0.2507, 0.5001, 0.0004642, 0.5001, 0.0004642, 0.4686, 0.125, 0.4686, 0.125, 0.5001, 0.125, 0.4366, 0.125, 0.4676, 0.0004642, 0.4676, 0.0004642, 0.4366, 0.1269, 0.4676, 0.1269, 0.437, 0.2501, 0.437, 0.2501, 0.4676])
me_plane_001.materials.append(mat_defaultwhite_001)
me_plane_001.use_remesh_fix_poles = True
me_plane_001.use_remesh_preserve_attributes = False
me_plane_001.use_mirror_vertex_groups = False
me_plane_001.update()

# ---- objects
ob_jour = bpy.data.objects.new('jour', me_plane_001)

# ---- transforms, parenting, visibility, modifiers, constraints
ob_jour.location = (0.5797, -0.04163, 0.0337)
ob_jour.rotation_euler = (1.571, -0.0, 0.0)
ob_jour.lineart.crease_threshold = 0.0

# ---- collection membership
col_collection.objects.link(ob_jour)

# ---- scene / render settings (as saved in the file)
scene.frame_start = 1; scene.frame_end = 250; scene.frame_set(1)
scene.render.engine = 'BLENDER_EEVEE_NEXT'
scene.cycles.use_denoising = False
scene.cycles.samples = 128
scene.cycles.sampling_pattern = 'TABULATED_SOBOL'
scene.cycles.use_adaptive_sampling = False
scene.cycles.use_light_tree = False
scene.view_settings.view_transform = 'Filmic'
bpy.context.view_layer.update()

# ---- added for rendering (the .blend has no active camera and no usable light): camera, sun
cam_auto = bpy.data.cameras.new('AutoCamera')
cam_auto.lens = 50.0
cam_auto.sensor_width = 36.0
cam_auto.clip_end = 1000.0
ob_auto_camera = bpy.data.objects.new('AutoCamera', cam_auto)
scene.collection.objects.link(ob_auto_camera)
ob_auto_camera.location = (42.8866, -32.0007, 26.8422)
ob_auto_camera.rotation_euler = (1.09748, -7.21219e-08, 0.694738)
scene.camera = ob_auto_camera
light_auto_sun = bpy.data.lights.new('AutoSun', 'SUN')
light_auto_sun.energy = 3.0
light_auto_sun.angle = 0.0523599
ob_auto_sun = bpy.data.objects.new('AutoSun', light_auto_sun)
scene.collection.objects.link(ob_auto_sun)
ob_auto_sun.rotation_euler = (0.872665, 0.174533, 0.523599)
bpy.context.view_layer.update()
